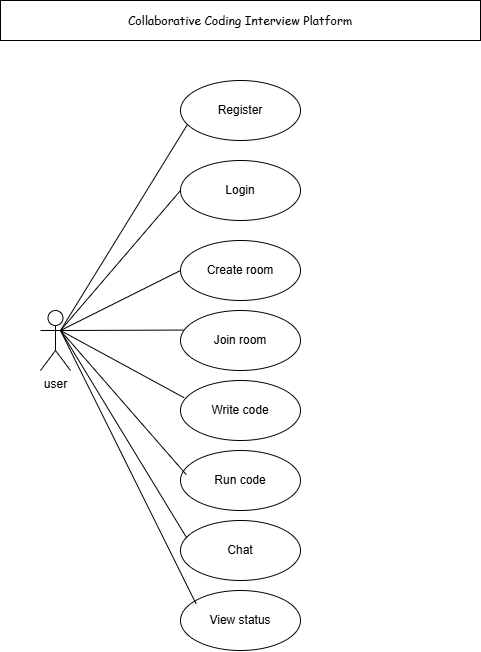

The diagram above was exported from draw.io. Its source (the exported page's mxGraphModel, read from the mxfile embedded in the PNG):
<mxGraphModel dx="673" dy="370" grid="1" gridSize="10" guides="1" tooltips="1" connect="1" arrows="1" fold="1" page="1" pageScale="1" pageWidth="850" pageHeight="1100" background="none" math="0" shadow="0">
  <root>
    <mxCell id="0" />
    <mxCell id="1" parent="0" />
    <mxCell id="202skugUuCTLgHOl79XS-1" parent="1" style="shape=umlActor;verticalLabelPosition=bottom;verticalAlign=top;html=1;outlineConnect=0;" value="user" vertex="1">
      <mxGeometry height="60" width="30" x="200" y="310" as="geometry" />
    </mxCell>
    <mxCell id="202skugUuCTLgHOl79XS-2" parent="1" style="ellipse;whiteSpace=wrap;html=1;" value="Register" vertex="1">
      <mxGeometry height="60" width="120" x="340" y="80" as="geometry" />
    </mxCell>
    <mxCell id="202skugUuCTLgHOl79XS-5" parent="1" style="ellipse;whiteSpace=wrap;html=1;" value="Login" vertex="1">
      <mxGeometry height="60" width="120" x="340" y="160" as="geometry" />
    </mxCell>
    <mxCell id="202skugUuCTLgHOl79XS-6" parent="1" style="ellipse;whiteSpace=wrap;html=1;" value="Create room" vertex="1">
      <mxGeometry height="60" width="120" x="340" y="240" as="geometry" />
    </mxCell>
    <mxCell id="202skugUuCTLgHOl79XS-7" parent="1" style="ellipse;whiteSpace=wrap;html=1;" value="Join room" vertex="1">
      <mxGeometry height="60" width="120" x="340" y="310" as="geometry" />
    </mxCell>
    <mxCell id="202skugUuCTLgHOl79XS-8" parent="1" style="ellipse;whiteSpace=wrap;html=1;" value="Write code" vertex="1">
      <mxGeometry height="60" width="120" x="340" y="380" as="geometry" />
    </mxCell>
    <mxCell id="202skugUuCTLgHOl79XS-9" parent="1" style="ellipse;whiteSpace=wrap;html=1;" value="Run code" vertex="1">
      <mxGeometry height="60" width="120" x="340" y="450" as="geometry" />
    </mxCell>
    <mxCell id="202skugUuCTLgHOl79XS-10" parent="1" style="ellipse;whiteSpace=wrap;html=1;" value="Chat" vertex="1">
      <mxGeometry height="60" width="120" x="340" y="520" as="geometry" />
    </mxCell>
    <mxCell id="202skugUuCTLgHOl79XS-11" parent="1" style="ellipse;whiteSpace=wrap;html=1;" value="View status" vertex="1">
      <mxGeometry height="60" width="120" x="340" y="590" as="geometry" />
    </mxCell>
    <mxCell id="202skugUuCTLgHOl79XS-12" edge="1" parent="1" style="endArrow=none;html=1;rounded=0;entryX=0.056;entryY=0.739;entryDx=0;entryDy=0;entryPerimeter=0;" target="202skugUuCTLgHOl79XS-2" value="">
      <mxGeometry height="50" relative="1" width="50" as="geometry">
        <mxPoint x="220" y="330" as="sourcePoint" />
        <mxPoint x="330" y="130" as="targetPoint" />
      </mxGeometry>
    </mxCell>
    <mxCell id="202skugUuCTLgHOl79XS-13" edge="1" parent="1" style="endArrow=none;html=1;rounded=0;entryX=0;entryY=0.5;entryDx=0;entryDy=0;" target="202skugUuCTLgHOl79XS-5" value="">
      <mxGeometry height="50" relative="1" width="50" as="geometry">
        <mxPoint x="220" y="330" as="sourcePoint" />
        <mxPoint x="270" y="280" as="targetPoint" />
      </mxGeometry>
    </mxCell>
    <mxCell id="202skugUuCTLgHOl79XS-14" edge="1" parent="1" style="endArrow=none;html=1;rounded=0;entryX=0;entryY=0.5;entryDx=0;entryDy=0;" target="202skugUuCTLgHOl79XS-6" value="">
      <mxGeometry height="50" relative="1" width="50" as="geometry">
        <mxPoint x="220" y="330" as="sourcePoint" />
        <mxPoint x="270" y="280" as="targetPoint" />
      </mxGeometry>
    </mxCell>
    <mxCell id="202skugUuCTLgHOl79XS-15" edge="1" parent="1" style="endArrow=none;html=1;rounded=0;entryX=0.027;entryY=0.326;entryDx=0;entryDy=0;entryPerimeter=0;" target="202skugUuCTLgHOl79XS-7" value="">
      <mxGeometry height="50" relative="1" width="50" as="geometry">
        <mxPoint x="220" y="330" as="sourcePoint" />
        <mxPoint x="270" y="280" as="targetPoint" />
      </mxGeometry>
    </mxCell>
    <mxCell id="202skugUuCTLgHOl79XS-16" edge="1" parent="1" style="endArrow=none;html=1;rounded=0;entryX=0.03;entryY=0.287;entryDx=0;entryDy=0;entryPerimeter=0;" target="202skugUuCTLgHOl79XS-8" value="">
      <mxGeometry height="50" relative="1" width="50" as="geometry">
        <mxPoint x="220" y="330" as="sourcePoint" />
        <mxPoint x="340" y="430" as="targetPoint" />
      </mxGeometry>
    </mxCell>
    <mxCell id="202skugUuCTLgHOl79XS-17" edge="1" parent="1" style="endArrow=none;html=1;rounded=0;entryX=0.048;entryY=0.402;entryDx=0;entryDy=0;entryPerimeter=0;" target="202skugUuCTLgHOl79XS-9" value="">
      <mxGeometry height="50" relative="1" width="50" as="geometry">
        <mxPoint x="220" y="330" as="sourcePoint" />
        <mxPoint x="270" y="280" as="targetPoint" />
      </mxGeometry>
    </mxCell>
    <mxCell id="202skugUuCTLgHOl79XS-18" edge="1" parent="1" style="endArrow=none;html=1;rounded=0;entryX=0.052;entryY=0.29;entryDx=0;entryDy=0;entryPerimeter=0;" target="202skugUuCTLgHOl79XS-10" value="">
      <mxGeometry height="50" relative="1" width="50" as="geometry">
        <mxPoint x="220" y="330" as="sourcePoint" />
        <mxPoint x="270" y="280" as="targetPoint" />
      </mxGeometry>
    </mxCell>
    <mxCell id="202skugUuCTLgHOl79XS-19" edge="1" parent="1" style="endArrow=none;html=1;rounded=0;entryX=0.13;entryY=0.223;entryDx=0;entryDy=0;entryPerimeter=0;" target="202skugUuCTLgHOl79XS-11" value="">
      <mxGeometry height="50" relative="1" width="50" as="geometry">
        <mxPoint x="220" y="330" as="sourcePoint" />
        <mxPoint x="270" y="280" as="targetPoint" />
      </mxGeometry>
    </mxCell>
    <mxCell id="202skugUuCTLgHOl79XS-26" parent="1" style="rounded=0;whiteSpace=wrap;html=1;fontFamily=Comic Sans MS;" value="Collaborative Coding Interview Platform" vertex="1">
      <mxGeometry height="40" width="480" x="160" as="geometry" />
    </mxCell>
  </root>
</mxGraphModel>